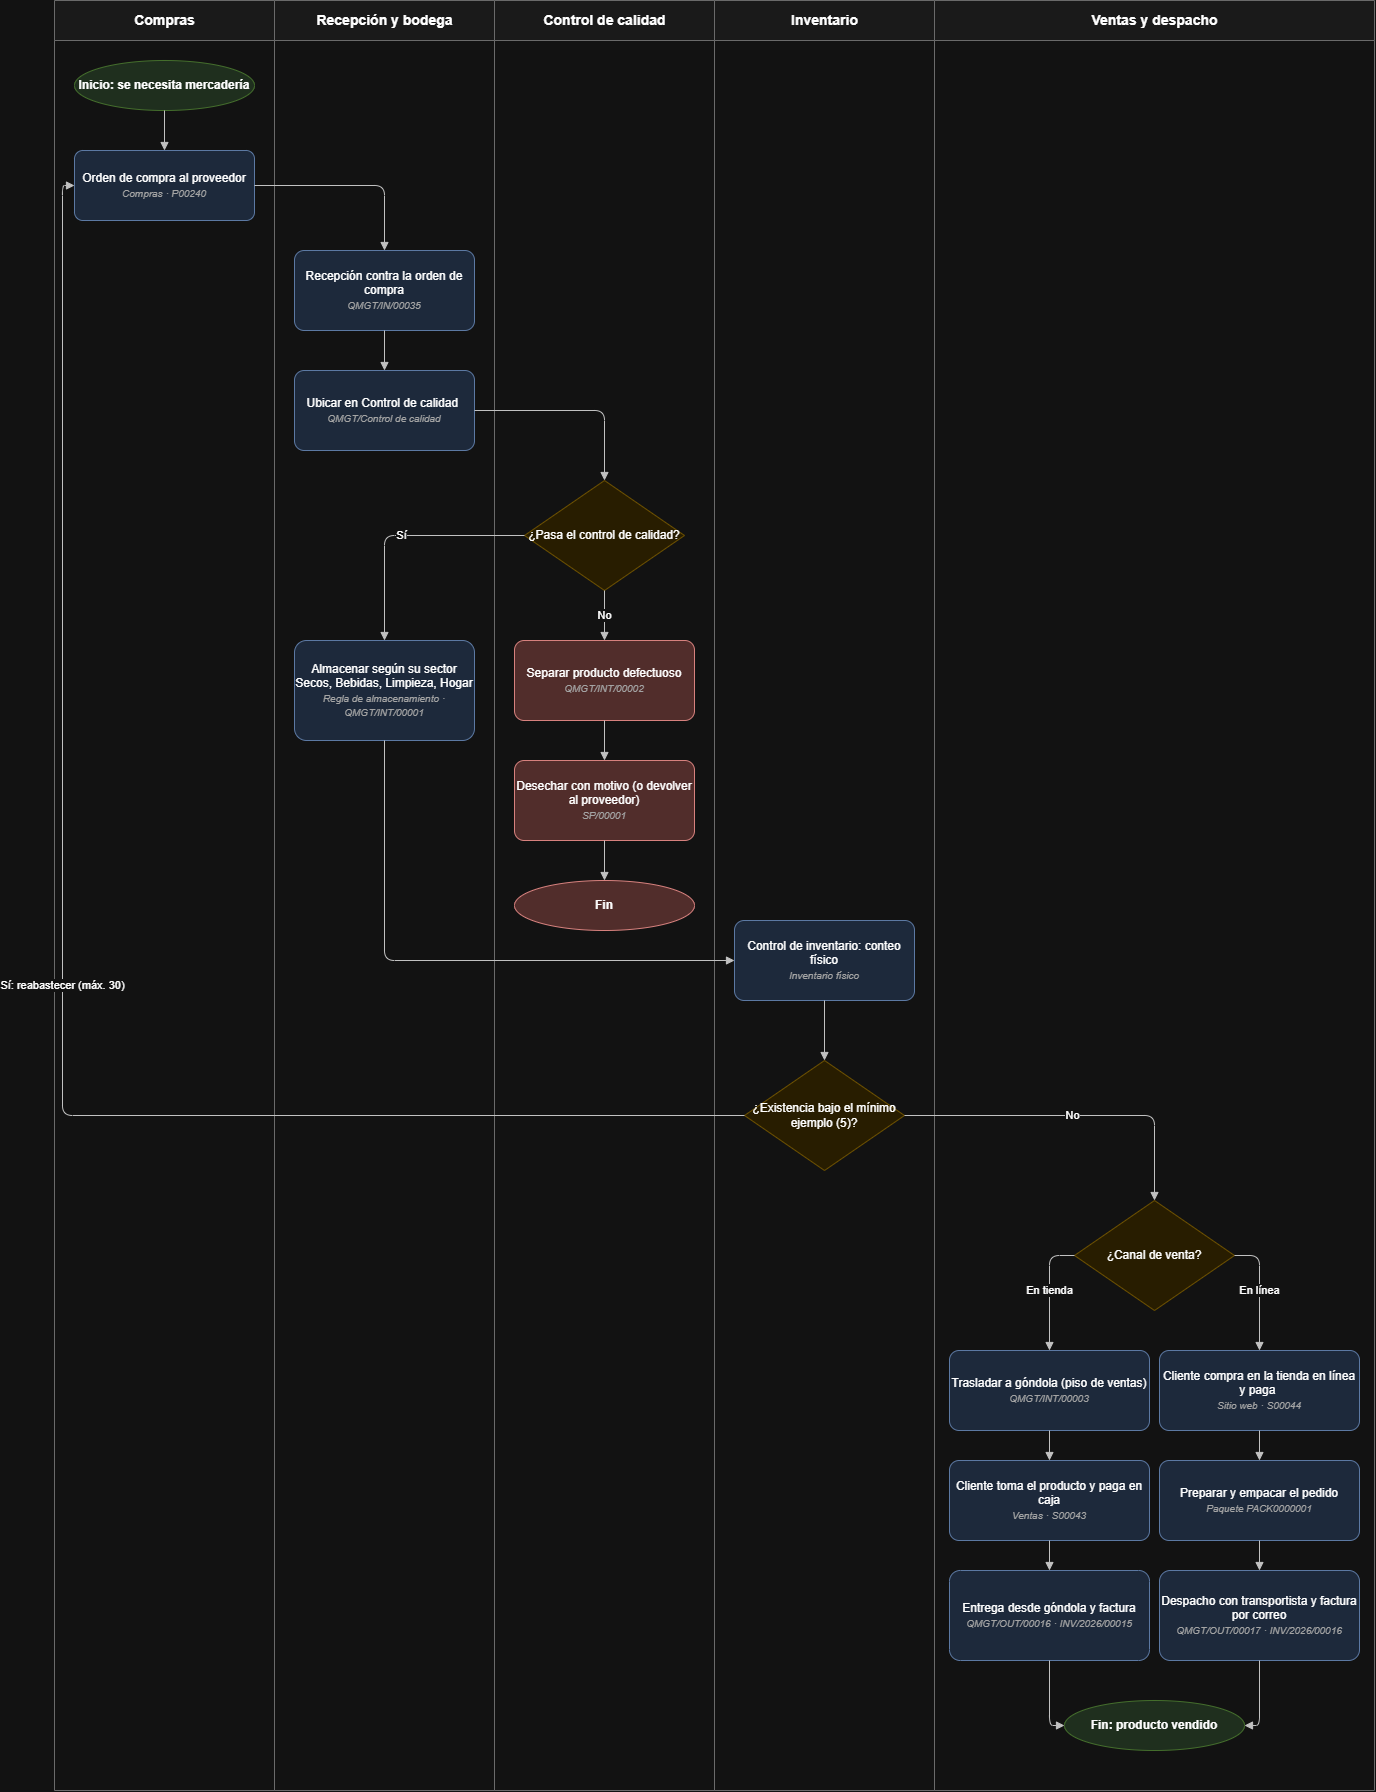

The diagram above was exported from draw.io. Its source (the exported page's mxGraphModel, read from the mxfile embedded in the PNG):
<mxGraphModel dx="4200" dy="1431" grid="1" gridSize="10" guides="1" tooltips="1" connect="1" arrows="1" fold="1" page="1" pageScale="1" pageWidth="1400" pageHeight="1800" math="0" shadow="0">
  <root>
    <mxCell id="0" />
    <mxCell id="1" parent="0" />
    <mxCell id="l1" parent="1" style="swimlane;horizontal=1;startSize=40;fillColor=#f5f5f5;strokeColor=#999999;fontFamily=Arial;fontSize=14;fontStyle=1;html=1;" value="Compras" vertex="1">
      <mxGeometry height="1790" width="220" x="-1190" y="10" as="geometry" />
    </mxCell>
    <mxCell id="l2" parent="1" style="swimlane;horizontal=1;startSize=40;fillColor=#f5f5f5;strokeColor=#999999;fontFamily=Arial;fontSize=14;fontStyle=1;html=1;" value="Recepción y bodega" vertex="1">
      <mxGeometry height="1790" width="220" x="-970" y="10" as="geometry" />
    </mxCell>
    <mxCell id="l3" parent="1" style="swimlane;horizontal=1;startSize=40;fillColor=#f5f5f5;strokeColor=#999999;fontFamily=Arial;fontSize=14;fontStyle=1;html=1;" value="Control de calidad" vertex="1">
      <mxGeometry height="1790" width="220" x="-750" y="10" as="geometry" />
    </mxCell>
    <mxCell id="l4" parent="1" style="swimlane;horizontal=1;startSize=40;fillColor=#f5f5f5;strokeColor=#999999;fontFamily=Arial;fontSize=14;fontStyle=1;html=1;" value="Inventario" vertex="1">
      <mxGeometry height="1790" width="220" x="-530" y="10" as="geometry" />
    </mxCell>
    <mxCell id="l5" parent="1" style="swimlane;horizontal=1;startSize=40;fillColor=#f5f5f5;strokeColor=#999999;fontFamily=Arial;fontSize=14;fontStyle=1;html=1;" value="Ventas y despacho" vertex="1">
      <mxGeometry height="1790" width="440" x="-310" y="10" as="geometry" />
    </mxCell>
    <mxCell id="A" parent="1" style="ellipse;fillColor=#d5e8d4;strokeColor=#82b366;fontStyle=1;fontFamily=Arial;fontSize=12;whiteSpace=wrap;html=1;" value="Inicio: se necesita mercadería" vertex="1">
      <mxGeometry height="50" width="180" x="-1170" y="70" as="geometry" />
    </mxCell>
    <mxCell id="B" parent="1" style="rounded=1;arcSize=12;fillColor=#dae8fc;strokeColor=#6c8ebf;fontFamily=Arial;fontSize=12;whiteSpace=wrap;html=1;" value="Orden de compra al proveedor&lt;br&gt;&lt;i style='font-size:10px;color:#555555'&gt;Compras · P00240&lt;/i&gt;" vertex="1">
      <mxGeometry height="70" width="180" x="-1170" y="160" as="geometry" />
    </mxCell>
    <mxCell id="C" parent="1" style="rounded=1;arcSize=12;fillColor=#dae8fc;strokeColor=#6c8ebf;fontFamily=Arial;fontSize=12;whiteSpace=wrap;html=1;" value="Recepción contra la orden de compra&lt;br&gt;&lt;i style='font-size:10px;color:#555555'&gt;QMGT/IN/00035&lt;/i&gt;" vertex="1">
      <mxGeometry height="80" width="180" x="-950" y="260" as="geometry" />
    </mxCell>
    <mxCell id="D" parent="1" style="rounded=1;arcSize=12;fillColor=#dae8fc;strokeColor=#6c8ebf;fontFamily=Arial;fontSize=12;whiteSpace=wrap;html=1;" value="Ubicar en Control de calidad&amp;nbsp;&lt;br&gt;&lt;i style=&quot;font-size: 10px; color: rgb(85, 85, 85);&quot;&gt;QMGT/Control de calidad&lt;/i&gt;" vertex="1">
      <mxGeometry height="80" width="180" x="-950" y="380" as="geometry" />
    </mxCell>
    <mxCell id="E" parent="1" style="rhombus;fillColor=#fff2cc;strokeColor=#d6b656;fontFamily=Arial;fontSize=12;whiteSpace=wrap;html=1;" value="¿Pasa el control de calidad?" vertex="1">
      <mxGeometry height="110" width="160" x="-720" y="490" as="geometry" />
    </mxCell>
    <mxCell id="Hs" parent="1" style="rounded=1;arcSize=12;fillColor=#dae8fc;strokeColor=#6c8ebf;fontFamily=Arial;fontSize=12;whiteSpace=wrap;html=1;" value="Almacenar según su sector&lt;br&gt;Secos, Bebidas, Limpieza, Hogar&lt;br&gt;&lt;i style=&quot;font-size: 10px; color: rgb(85, 85, 85);&quot;&gt;Regla de almacenamiento · QMGT/INT/00001&lt;/i&gt;" vertex="1">
      <mxGeometry height="100" width="180" x="-950" y="650" as="geometry" />
    </mxCell>
    <mxCell id="Fd" parent="1" style="rounded=1;arcSize=12;fillColor=#f8cecc;strokeColor=#b85450;fontFamily=Arial;fontSize=12;whiteSpace=wrap;html=1;" value="Separar producto defectuoso&lt;br&gt;&lt;i style='font-size:10px;color:#555555'&gt;QMGT/INT/00002&lt;/i&gt;" vertex="1">
      <mxGeometry height="80" width="180" x="-730" y="650" as="geometry" />
    </mxCell>
    <mxCell id="F2" parent="1" style="rounded=1;arcSize=12;fillColor=#f8cecc;strokeColor=#b85450;fontFamily=Arial;fontSize=12;whiteSpace=wrap;html=1;" value="Desechar con motivo (o devolver al proveedor)&lt;br&gt;&lt;i style='font-size:10px;color:#555555'&gt;SP/00001&lt;/i&gt;" vertex="1">
      <mxGeometry height="80" width="180" x="-730" y="770" as="geometry" />
    </mxCell>
    <mxCell id="F3" parent="1" style="ellipse;fillColor=#f8cecc;strokeColor=#b85450;fontStyle=1;fontFamily=Arial;fontSize=12;whiteSpace=wrap;html=1;" value="Fin" vertex="1">
      <mxGeometry height="50" width="180" x="-730" y="890" as="geometry" />
    </mxCell>
    <mxCell id="I" parent="1" style="rounded=1;arcSize=12;fillColor=#dae8fc;strokeColor=#6c8ebf;fontFamily=Arial;fontSize=12;whiteSpace=wrap;html=1;" value="Control de inventario: conteo físico&lt;br&gt;&lt;i style='font-size:10px;color:#555555'&gt;Inventario físico&lt;/i&gt;" vertex="1">
      <mxGeometry height="80" width="180" x="-510" y="930" as="geometry" />
    </mxCell>
    <mxCell id="J" parent="1" style="rhombus;fillColor=#fff2cc;strokeColor=#d6b656;fontFamily=Arial;fontSize=12;whiteSpace=wrap;html=1;" value="¿Existencia bajo el mínimo ejemplo (5)?" vertex="1">
      <mxGeometry height="110" width="160" x="-500" y="1070" as="geometry" />
    </mxCell>
    <mxCell id="K" parent="1" style="rhombus;fillColor=#fff2cc;strokeColor=#d6b656;fontFamily=Arial;fontSize=12;whiteSpace=wrap;html=1;" value="¿Canal de venta?" vertex="1">
      <mxGeometry height="110" width="160" x="-170" y="1210" as="geometry" />
    </mxCell>
    <mxCell id="S1" parent="1" style="rounded=1;arcSize=12;fillColor=#dae8fc;strokeColor=#6c8ebf;fontFamily=Arial;fontSize=12;whiteSpace=wrap;html=1;" value="Trasladar a góndola (piso de ventas)&lt;br&gt;&lt;i style='font-size:10px;color:#555555'&gt;QMGT/INT/00003&lt;/i&gt;" vertex="1">
      <mxGeometry height="80" width="200" x="-295" y="1360" as="geometry" />
    </mxCell>
    <mxCell id="S2" parent="1" style="rounded=1;arcSize=12;fillColor=#dae8fc;strokeColor=#6c8ebf;fontFamily=Arial;fontSize=12;whiteSpace=wrap;html=1;" value="Cliente toma el producto y paga en caja&lt;br&gt;&lt;i style='font-size:10px;color:#555555'&gt;Ventas · S00043&lt;/i&gt;" vertex="1">
      <mxGeometry height="80" width="200" x="-295" y="1470" as="geometry" />
    </mxCell>
    <mxCell id="S3" parent="1" style="rounded=1;arcSize=12;fillColor=#dae8fc;strokeColor=#6c8ebf;fontFamily=Arial;fontSize=12;whiteSpace=wrap;html=1;" value="Entrega desde góndola y factura&lt;br&gt;&lt;i style='font-size:10px;color:#555555'&gt;QMGT/OUT/00016 · INV/2026/00015&lt;/i&gt;" vertex="1">
      <mxGeometry height="90" width="200" x="-295" y="1580" as="geometry" />
    </mxCell>
    <mxCell id="O1" parent="1" style="rounded=1;arcSize=12;fillColor=#dae8fc;strokeColor=#6c8ebf;fontFamily=Arial;fontSize=12;whiteSpace=wrap;html=1;" value="Cliente compra en la tienda en línea y paga&amp;nbsp;&lt;br&gt;&lt;i style=&quot;font-size: 10px; color: rgb(85, 85, 85);&quot;&gt;Sitio web · S00044&lt;/i&gt;" vertex="1">
      <mxGeometry height="80" width="200" x="-85" y="1360" as="geometry" />
    </mxCell>
    <mxCell id="O2" parent="1" style="rounded=1;arcSize=12;fillColor=#dae8fc;strokeColor=#6c8ebf;fontFamily=Arial;fontSize=12;whiteSpace=wrap;html=1;" value="Preparar y empacar el pedido&lt;br&gt;&lt;i style='font-size:10px;color:#555555'&gt;Paquete PACK0000001&lt;/i&gt;" vertex="1">
      <mxGeometry height="80" width="200" x="-85" y="1470" as="geometry" />
    </mxCell>
    <mxCell id="O3" parent="1" style="rounded=1;arcSize=12;fillColor=#dae8fc;strokeColor=#6c8ebf;fontFamily=Arial;fontSize=12;whiteSpace=wrap;html=1;" value="Despacho con transportista y factura por correo&lt;br&gt;&lt;i style='font-size:10px;color:#555555'&gt;QMGT/OUT/00017 · INV/2026/00016&lt;/i&gt;" vertex="1">
      <mxGeometry height="90" width="200" x="-85" y="1580" as="geometry" />
    </mxCell>
    <mxCell id="Z" parent="1" style="ellipse;fillColor=#d5e8d4;strokeColor=#82b366;fontStyle=1;fontFamily=Arial;fontSize=12;whiteSpace=wrap;html=1;" value="Fin: producto vendido" vertex="1">
      <mxGeometry height="50" width="180" x="-180" y="1710" as="geometry" />
    </mxCell>
    <mxCell id="e1" edge="1" parent="1" source="A" style="edgeStyle=orthogonalEdgeStyle;rounded=1;html=1;endArrow=block;endFill=1;strokeColor=#333333;fontFamily=Arial;fontSize=11;" target="B" value="">
      <mxGeometry relative="1" as="geometry" />
    </mxCell>
    <mxCell id="e2" edge="1" parent="1" source="B" style="edgeStyle=orthogonalEdgeStyle;rounded=1;html=1;endArrow=block;endFill=1;strokeColor=#333333;fontFamily=Arial;fontSize=11;exitX=1;exitY=0.5;entryX=0.5;entryY=0;" target="C" value="">
      <mxGeometry relative="1" as="geometry" />
    </mxCell>
    <mxCell id="e3" edge="1" parent="1" source="C" style="edgeStyle=orthogonalEdgeStyle;rounded=1;html=1;endArrow=block;endFill=1;strokeColor=#333333;fontFamily=Arial;fontSize=11;" target="D" value="">
      <mxGeometry relative="1" as="geometry" />
    </mxCell>
    <mxCell id="e4" edge="1" parent="1" source="D" style="edgeStyle=orthogonalEdgeStyle;rounded=1;html=1;endArrow=block;endFill=1;strokeColor=#333333;fontFamily=Arial;fontSize=11;exitX=1;exitY=0.5;entryX=0.5;entryY=0;" target="E" value="">
      <mxGeometry relative="1" as="geometry" />
    </mxCell>
    <mxCell id="e5" edge="1" parent="1" source="E" style="edgeStyle=orthogonalEdgeStyle;rounded=1;html=1;endArrow=block;endFill=1;strokeColor=#333333;fontFamily=Arial;fontSize=11;exitX=0;exitY=0.5;entryX=0.5;entryY=0;" target="Hs" value="Sí">
      <mxGeometry relative="1" as="geometry" />
    </mxCell>
    <mxCell id="e6" edge="1" parent="1" source="E" style="edgeStyle=orthogonalEdgeStyle;rounded=1;html=1;endArrow=block;endFill=1;strokeColor=#333333;fontFamily=Arial;fontSize=11;exitX=0.5;exitY=1;entryX=0.5;entryY=0;" target="Fd" value="No">
      <mxGeometry relative="1" as="geometry" />
    </mxCell>
    <mxCell id="e7" edge="1" parent="1" source="Fd" style="edgeStyle=orthogonalEdgeStyle;rounded=1;html=1;endArrow=block;endFill=1;strokeColor=#333333;fontFamily=Arial;fontSize=11;" target="F2" value="">
      <mxGeometry relative="1" as="geometry" />
    </mxCell>
    <mxCell id="e8" edge="1" parent="1" source="F2" style="edgeStyle=orthogonalEdgeStyle;rounded=1;html=1;endArrow=block;endFill=1;strokeColor=#333333;fontFamily=Arial;fontSize=11;" target="F3" value="">
      <mxGeometry relative="1" as="geometry" />
    </mxCell>
    <mxCell id="e9" edge="1" parent="1" source="Hs" style="edgeStyle=orthogonalEdgeStyle;rounded=1;html=1;endArrow=block;endFill=1;strokeColor=#333333;fontFamily=Arial;fontSize=11;exitX=0.5;exitY=1;entryX=0;entryY=0.5;" target="I" value="">
      <mxGeometry relative="1" as="geometry" />
    </mxCell>
    <mxCell id="e10" edge="1" parent="1" source="I" style="edgeStyle=orthogonalEdgeStyle;rounded=1;html=1;endArrow=block;endFill=1;strokeColor=#333333;fontFamily=Arial;fontSize=11;" target="J" value="">
      <mxGeometry relative="1" as="geometry" />
    </mxCell>
    <mxCell id="e11" edge="1" parent="1" source="J" style="edgeStyle=orthogonalEdgeStyle;rounded=1;html=1;endArrow=block;endFill=1;strokeColor=#333333;fontFamily=Arial;fontSize=11;exitX=0;exitY=0.5;entryX=0;entryY=0.5;" target="B" value="Sí: reabastecer (máx. 30)">
      <mxGeometry relative="1" as="geometry">
        <Array as="points">
          <mxPoint x="-1182" y="1125" />
          <mxPoint x="-1182" y="195" />
        </Array>
      </mxGeometry>
    </mxCell>
    <mxCell id="e12" edge="1" parent="1" source="J" style="edgeStyle=orthogonalEdgeStyle;rounded=1;html=1;endArrow=block;endFill=1;strokeColor=#333333;fontFamily=Arial;fontSize=11;exitX=1;exitY=0.5;entryX=0.5;entryY=0;" target="K" value="No">
      <mxGeometry relative="1" as="geometry" />
    </mxCell>
    <mxCell id="e13" edge="1" parent="1" source="K" style="edgeStyle=orthogonalEdgeStyle;rounded=1;html=1;endArrow=block;endFill=1;strokeColor=#333333;fontFamily=Arial;fontSize=11;exitX=0;exitY=0.5;entryX=0.5;entryY=0;" target="S1" value="En tienda">
      <mxGeometry relative="1" as="geometry" />
    </mxCell>
    <mxCell id="e14" edge="1" parent="1" source="K" style="edgeStyle=orthogonalEdgeStyle;rounded=1;html=1;endArrow=block;endFill=1;strokeColor=#333333;fontFamily=Arial;fontSize=11;exitX=1;exitY=0.5;entryX=0.5;entryY=0;" target="O1" value="En línea">
      <mxGeometry relative="1" as="geometry" />
    </mxCell>
    <mxCell id="e15" edge="1" parent="1" source="S1" style="edgeStyle=orthogonalEdgeStyle;rounded=1;html=1;endArrow=block;endFill=1;strokeColor=#333333;fontFamily=Arial;fontSize=11;" target="S2" value="">
      <mxGeometry relative="1" as="geometry" />
    </mxCell>
    <mxCell id="e16" edge="1" parent="1" source="S2" style="edgeStyle=orthogonalEdgeStyle;rounded=1;html=1;endArrow=block;endFill=1;strokeColor=#333333;fontFamily=Arial;fontSize=11;" target="S3" value="">
      <mxGeometry relative="1" as="geometry" />
    </mxCell>
    <mxCell id="e17" edge="1" parent="1" source="O1" style="edgeStyle=orthogonalEdgeStyle;rounded=1;html=1;endArrow=block;endFill=1;strokeColor=#333333;fontFamily=Arial;fontSize=11;" target="O2" value="">
      <mxGeometry relative="1" as="geometry" />
    </mxCell>
    <mxCell id="e18" edge="1" parent="1" source="O2" style="edgeStyle=orthogonalEdgeStyle;rounded=1;html=1;endArrow=block;endFill=1;strokeColor=#333333;fontFamily=Arial;fontSize=11;" target="O3" value="">
      <mxGeometry relative="1" as="geometry" />
    </mxCell>
    <mxCell id="e19" edge="1" parent="1" source="S3" style="edgeStyle=orthogonalEdgeStyle;rounded=1;html=1;endArrow=block;endFill=1;strokeColor=#333333;fontFamily=Arial;fontSize=11;exitX=0.5;exitY=1;entryX=0;entryY=0.5;" target="Z" value="">
      <mxGeometry relative="1" as="geometry" />
    </mxCell>
    <mxCell id="e20" edge="1" parent="1" source="O3" style="edgeStyle=orthogonalEdgeStyle;rounded=1;html=1;endArrow=block;endFill=1;strokeColor=#333333;fontFamily=Arial;fontSize=11;exitX=0.5;exitY=1;entryX=1;entryY=0.5;" target="Z" value="">
      <mxGeometry relative="1" as="geometry" />
    </mxCell>
  </root>
</mxGraphModel>